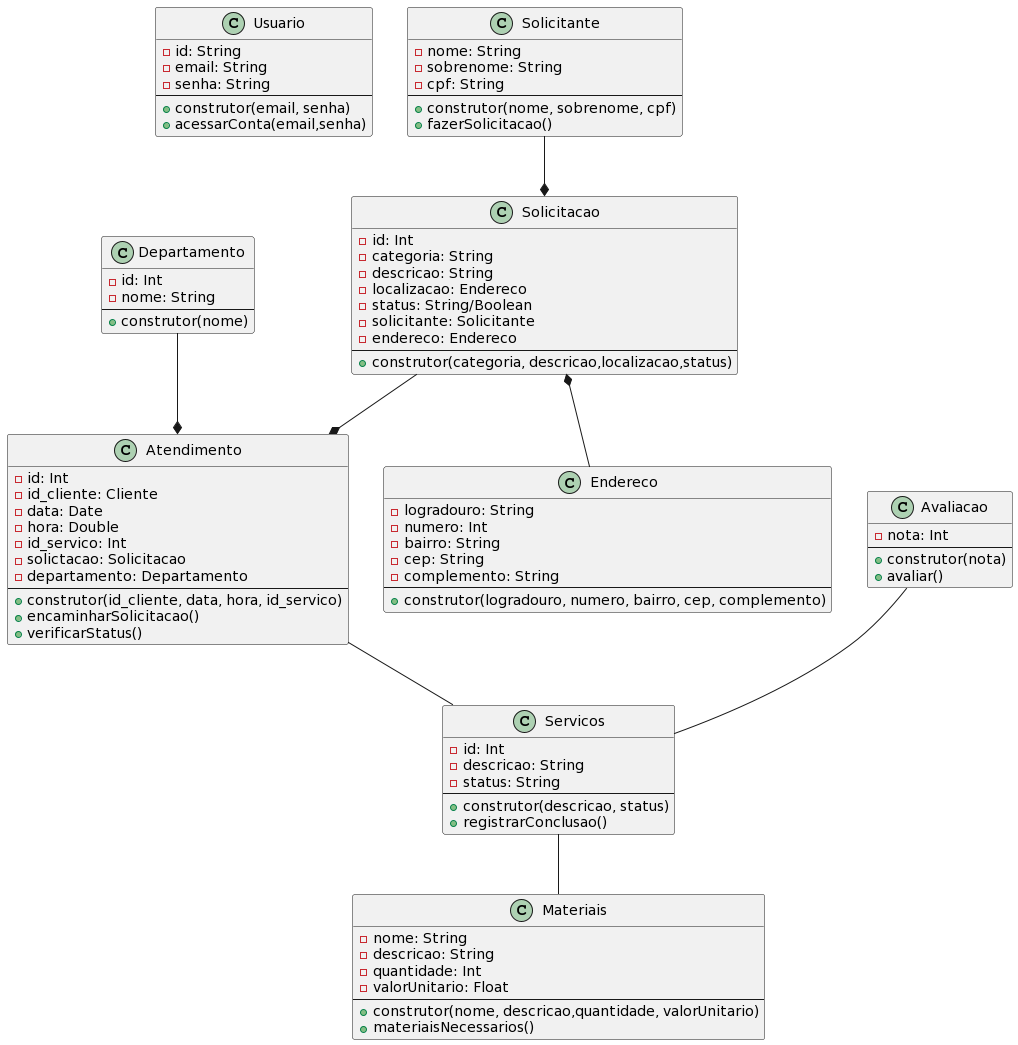

The diagram above was rendered by PlantUML. Its source (embedded in the PNG):
@startuml
class Usuario {
  -id: String
  -email: String
  -senha: String
  --
  +construtor(email, senha)
  +acessarConta(email,senha)
}

class Solicitante{
  - nome: String
  - sobrenome: String
  - cpf: String
  --
  +construtor(nome, sobrenome, cpf)
  +fazerSolicitacao()
}

class Solicitacao {
  -id: Int
  -categoria: String
  -descricao: String
  -localizacao: Endereco
  -status: String/Boolean
  -solicitante: Solicitante
-endereco: Endereco
  --
  +construtor(categoria, descricao,localizacao,status)
}


class Departamento{
  - id: Int
  - nome: String
  --
  +construtor(nome)
}

class Atendimento{
  - id: Int
  - id_cliente: Cliente
  - data: Date
  - hora: Double
  - id_servico: Int
- solictacao: Solicitacao
- departamento: Departamento
  --
  +construtor(id_cliente, data, hora, id_servico)
  +encaminharSolicitacao()
  +verificarStatus()
}

class Servicos{
  - id: Int
  - descricao: String
  - status: String
  --
  +construtor(descricao, status)
  +registrarConclusao()
}

class Materiais{
  - nome: String
  - descricao: String
  - quantidade: Int
  - valorUnitario: Float
  --
  +construtor(nome, descricao,quantidade, valorUnitario)
  +materiaisNecessarios()
}

class Endereco{
  - logradouro: String
  - numero: Int
  - bairro: String
  - cep: String
  - complemento: String
  --
  +construtor(logradouro, numero, bairro, cep, complemento)
}

class Avaliacao{
  - nota: Int
  --
  +construtor(nota)
  +avaliar()
}


Solicitante --* Solicitacao
Solicitacao --* Atendimento
Atendimento -- Servicos
Solicitacao *-- Endereco
Departamento --* Atendimento
Servicos -- Materiais
Avaliacao -- Servicos
@enduml